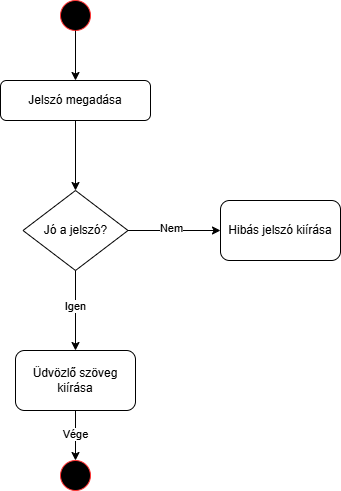

The diagram above was exported from draw.io. Its source (the exported page's mxGraphModel, read from the mxfile embedded in the PNG):
<mxGraphModel dx="786" dy="459" grid="1" gridSize="10" guides="1" tooltips="1" connect="1" arrows="1" fold="1" page="1" pageScale="1" pageWidth="827" pageHeight="1169" math="0" shadow="0">
  <root>
    <mxCell id="0" />
    <mxCell id="1" parent="0" />
    <mxCell id="9zh-DjfDfGKK6czLP23e-2" parent="1" style="ellipse;whiteSpace=wrap;html=1;aspect=fixed;fillColor=#000000;strokeColor=#FF3333;" value="" vertex="1">
      <mxGeometry height="30" width="30" x="300" y="10" as="geometry" />
    </mxCell>
    <mxCell id="9zh-DjfDfGKK6czLP23e-3" parent="1" style="ellipse;whiteSpace=wrap;html=1;aspect=fixed;fillColor=#000000;strokeColor=#FF3333;" value="" vertex="1">
      <mxGeometry height="30" width="30" x="300" y="470" as="geometry" />
    </mxCell>
    <mxCell id="9zh-DjfDfGKK6czLP23e-4" parent="1" style="rounded=1;whiteSpace=wrap;html=1;shadow=0;" value="Jelszó megadása" vertex="1">
      <mxGeometry height="40" width="150" x="240" y="90" as="geometry" />
    </mxCell>
    <mxCell id="9zh-DjfDfGKK6czLP23e-5" parent="1" style="rounded=1;whiteSpace=wrap;html=1;" value="Üdvözlő szöveg kiírása" vertex="1">
      <mxGeometry height="60" width="120" x="255" y="360" as="geometry" />
    </mxCell>
    <mxCell id="9zh-DjfDfGKK6czLP23e-6" parent="1" style="rounded=1;whiteSpace=wrap;html=1;" value="Hibás jelszó kiírása" vertex="1">
      <mxGeometry height="60" width="120" x="460" y="210" as="geometry" />
    </mxCell>
    <mxCell id="9zh-DjfDfGKK6czLP23e-7" parent="1" style="rhombus;whiteSpace=wrap;html=1;" value="Jó a jelszó?" vertex="1">
      <mxGeometry height="80" width="105" x="262.5" y="200" as="geometry" />
    </mxCell>
    <mxCell id="9zh-DjfDfGKK6czLP23e-9" edge="1" parent="1" source="9zh-DjfDfGKK6czLP23e-2" style="endArrow=classic;html=1;rounded=0;exitX=0.5;exitY=1;exitDx=0;exitDy=0;entryX=0.5;entryY=0;entryDx=0;entryDy=0;" target="9zh-DjfDfGKK6czLP23e-4" value="">
      <mxGeometry height="50" relative="1" width="50" as="geometry">
        <mxPoint x="380" y="240" as="sourcePoint" />
        <mxPoint x="430" y="190" as="targetPoint" />
      </mxGeometry>
    </mxCell>
    <mxCell id="9zh-DjfDfGKK6czLP23e-10" edge="1" parent="1" source="9zh-DjfDfGKK6czLP23e-4" style="endArrow=classic;html=1;rounded=0;exitX=0.5;exitY=1;exitDx=0;exitDy=0;entryX=0.5;entryY=0;entryDx=0;entryDy=0;" target="9zh-DjfDfGKK6czLP23e-7" value="">
      <mxGeometry height="50" relative="1" width="50" as="geometry">
        <mxPoint x="380" y="240" as="sourcePoint" />
        <mxPoint x="430" y="190" as="targetPoint" />
      </mxGeometry>
    </mxCell>
    <mxCell id="9zh-DjfDfGKK6czLP23e-11" edge="1" parent="1" source="9zh-DjfDfGKK6czLP23e-7" style="endArrow=classic;html=1;rounded=0;exitX=0.5;exitY=1;exitDx=0;exitDy=0;entryX=0.5;entryY=0;entryDx=0;entryDy=0;" target="9zh-DjfDfGKK6czLP23e-5" value="">
      <mxGeometry height="50" relative="1" width="50" as="geometry">
        <mxPoint x="380" y="240" as="sourcePoint" />
        <mxPoint x="430" y="190" as="targetPoint" />
      </mxGeometry>
    </mxCell>
    <mxCell id="9zh-DjfDfGKK6czLP23e-15" connectable="0" parent="9zh-DjfDfGKK6czLP23e-11" style="edgeLabel;html=1;align=center;verticalAlign=middle;resizable=0;points=[];" value="Igen" vertex="1">
      <mxGeometry relative="1" x="-0.1333" y="-1" as="geometry">
        <mxPoint as="offset" />
      </mxGeometry>
    </mxCell>
    <mxCell id="9zh-DjfDfGKK6czLP23e-14" edge="1" parent="1" source="9zh-DjfDfGKK6czLP23e-7" style="endArrow=classic;html=1;rounded=0;entryX=0;entryY=0.5;entryDx=0;entryDy=0;exitX=1;exitY=0.5;exitDx=0;exitDy=0;" target="9zh-DjfDfGKK6czLP23e-6" value="">
      <mxGeometry height="50" relative="1" width="50" as="geometry">
        <mxPoint x="370" y="230" as="sourcePoint" />
        <mxPoint x="430" y="190" as="targetPoint" />
      </mxGeometry>
    </mxCell>
    <mxCell id="9zh-DjfDfGKK6czLP23e-16" connectable="0" parent="9zh-DjfDfGKK6czLP23e-14" style="edgeLabel;html=1;align=center;verticalAlign=middle;resizable=0;points=[];" value="Nem" vertex="1">
      <mxGeometry relative="1" x="-0.0602" y="3" as="geometry">
        <mxPoint as="offset" />
      </mxGeometry>
    </mxCell>
    <mxCell id="9zh-DjfDfGKK6czLP23e-18" edge="1" parent="1" source="9zh-DjfDfGKK6czLP23e-5" style="endArrow=classic;html=1;rounded=0;exitX=0.5;exitY=1;exitDx=0;exitDy=0;entryX=0.5;entryY=0;entryDx=0;entryDy=0;" target="9zh-DjfDfGKK6czLP23e-3" value="">
      <mxGeometry height="50" relative="1" width="50" as="geometry">
        <mxPoint x="380" y="360" as="sourcePoint" />
        <mxPoint x="430" y="310" as="targetPoint" />
      </mxGeometry>
    </mxCell>
    <mxCell id="9zh-DjfDfGKK6czLP23e-19" connectable="0" parent="9zh-DjfDfGKK6czLP23e-18" style="edgeLabel;html=1;align=center;verticalAlign=middle;resizable=0;points=[];" value="Vége" vertex="1">
      <mxGeometry relative="1" x="-0.0933" y="-1" as="geometry">
        <mxPoint as="offset" />
      </mxGeometry>
    </mxCell>
  </root>
</mxGraphModel>